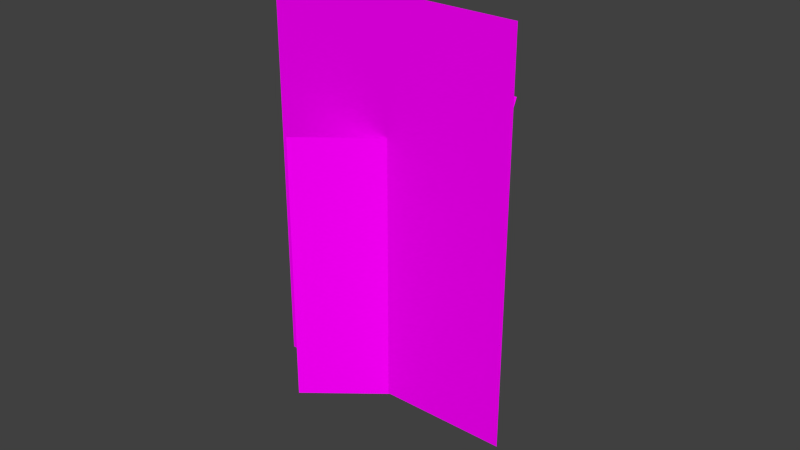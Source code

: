 # Source: gras.blend  (saved by Blender 2.76.0; exported with 4.5.12 LTS)
import bpy
from mathutils import Matrix  # noqa: F401  (used for matrix-valued properties, if any)

bpy.ops.wm.read_factory_settings(use_empty=True)
scene = bpy.context.scene
scene.name = 'Scene'

# ---- collections
col_collection_1 = bpy.data.collections.new('Collection 1'); scene.collection.children.link(col_collection_1)

# ---- images (referenced by path relative to the original .blend; pixels are not part of the script)
import os
ASSET_DIR = os.environ.get("B2B_ASSET_DIR", "")  # directory of the original .blend (textures are referenced by path, not embedded)
HERE = os.path.dirname(os.path.abspath(__file__))  # packed textures are extracted next to this script under _unpacked/

def load_image(name, relpath, width, height, colorspace="sRGB"):
    """Load a texture the original file referenced (path relative to the .blend, or extracted next to this script)."""
    p = next((c for c in (os.path.join(HERE, relpath), os.path.join(ASSET_DIR, relpath)) if relpath and os.path.exists(c)), "")
    if p:
        img = bpy.data.images.load(p, check_existing=True)
        img.name = name
    else:  # same state as the original file: an image datablock whose file is absent (Cycles renders it pink)
        img = bpy.data.images.new(name, width, height)
        img.source = "FILE"
        img.filepath = "//" + (relpath or name)
    img.colorspace_settings.name = colorspace
    return img
img_grass2trans_png_001 = load_image('grass2trans.png.001', 'grass2trans.png', 1024, 1024, 'sRGB')

# ---- materials (node trees are filled in below, after node groups)
mat_grass2trans = bpy.data.materials.new('grass2trans')
mat_grass2trans.alpha_threshold = 0.0
mat_grass2trans.roughness = 0.5

# ---- material node trees
mat_grass2trans.use_nodes = True; mat_grass2trans.node_tree.nodes.clear()
_N = mat_grass2trans.node_tree.nodes; _L = mat_grass2trans.node_tree.links
n0 = _N.new('ShaderNodeOutputMaterial'); n0.name = 'Material Output'; n0.location = (300, 300)
n1 = _N.new('ShaderNodeTexImage'); n1.name = 'Image Texture'; n1.location = (-300, 167)
n1.width = 140
n1.image = img_grass2trans_png_001
n2 = _N.new('ShaderNodeBsdfDiffuse'); n2.name = 'Diffuse BSDF'; n2.location = (-100, 167)
n3 = _N.new('ShaderNodeBsdfTransparent'); n3.name = 'Transparent BSDF'; n3.location = (-100, 267)
n4 = _N.new('ShaderNodeMixShader'); n4.name = 'Mix Shader'; n4.location = (100, 300)
_L.new(n4.outputs[0], n0.inputs[0])
_L.new(n1.outputs[1], n4.inputs[0])
_L.new(n2.outputs[0], n4.inputs[2])
_L.new(n3.outputs[0], n4.inputs[1])
_L.new(n1.outputs[0], n2.inputs[0])
n0.is_active_output = True

# ---- world
world_world = bpy.data.worlds.new('World'); scene.world = world_world
world_world.color = (0.05088, 0.05088, 0.05088)
world_world.use_sun_shadow = False
world_world.sun_shadow_jitter_overblur = 0.0
world_world.cycles.sampling_method = 'MANUAL'
world_world.cycles.sample_map_resolution = 256

# ---- meshes
me_grass2trans_003 = bpy.data.meshes.new('grass2trans.003')
me_grass2trans_003.from_pydata([(-0.3244, -0.5, 0.0), (0.3244, -0.5, 0.0), (-0.3244, 0.5, 0.0), (0.3244, 0.5, 0.0), (0.4355, -0.464, -0.2446), (-0.2702, -0.6199, 0.2114), (0.4355, 0.3579, 0.2839), (-0.2702, 0.2021, 0.7399), (-0.5825, -0.5391, -0.01478), (0.7479, -0.5391, -0.01478), (-0.5825, 0.6725, 0.7643), (0.7479, 0.6725, 0.7643)], [], [(0, 1, 3, 2), (4, 5, 7, 6), (8, 9, 11, 10)])
_uv = me_grass2trans_003.uv_layers.new(name='UVMap')
_uv.uv.foreach_set('vector', [0.0, 0.0, 1.0, 0.0, 1.0, 1.0, 0.0, 1.0, 0.0, 0.0, 1.0, 0.0, 1.0, 1.0, 0.0, 1.0, 0.0, 0.0, 1.0, 0.0, 1.0, 1.0, 0.0, 1.0])
me_grass2trans_003.materials.append(mat_grass2trans)
me_grass2trans_003.use_remesh_preserve_volume = False
me_grass2trans_003.use_remesh_preserve_attributes = False
me_grass2trans_003.use_mirror_vertex_groups = False
me_grass2trans_003.update()

# ---- objects
ob_gras = bpy.data.objects.new('gras', me_grass2trans_003)

# ---- transforms, parenting, visibility, modifiers, constraints
ob_gras.location = (-0.04032, 0.1637, 0.3682)
ob_gras.rotation_euler = (1.132, 0.0, 0.0)
ob_gras.scale = (0.4877, 0.7473, 0.5448)
ob_gras.lineart.crease_threshold = 0.0

# ---- collection membership
col_collection_1.objects.link(ob_gras)

# ---- scene / render settings (as saved in the file)
scene.frame_start = 1; scene.frame_end = 250; scene.frame_set(1)
scene.render.engine = 'CYCLES'
scene.render.resolution_percentage = 50
scene.render.dither_intensity = 0.0
scene.cycles.use_denoising = False
scene.cycles.samples = 10
scene.cycles.sampling_pattern = 'TABULATED_SOBOL'
scene.cycles.light_sampling_threshold = 0.0
scene.cycles.use_adaptive_sampling = False
scene.cycles.use_light_tree = False
scene.cycles.blur_glossy = 0.0
scene.cycles.pixel_filter_type = 'GAUSSIAN'
scene.cycles.sample_clamp_indirect = 0.0
scene.view_settings.view_transform = 'Standard'
bpy.context.view_layer.update()

# ---- added for rendering (the .blend has no active camera and no usable light): camera, sun
cam_auto = bpy.data.cameras.new('AutoCamera')
cam_auto.lens = 50.0
cam_auto.sensor_width = 36.0
cam_auto.clip_end = 1000.0
ob_auto_camera = bpy.data.objects.new('AutoCamera', cam_auto)
scene.collection.objects.link(ob_auto_camera)
ob_auto_camera.location = (1.45472, -1.70178, 1.60988)
ob_auto_camera.rotation_euler = (1.09748, -7.21219e-08, 0.694738)
scene.camera = ob_auto_camera
light_auto_sun = bpy.data.lights.new('AutoSun', 'SUN')
light_auto_sun.energy = 3.0
light_auto_sun.angle = 0.0523599
ob_auto_sun = bpy.data.objects.new('AutoSun', light_auto_sun)
scene.collection.objects.link(ob_auto_sun)
ob_auto_sun.rotation_euler = (0.872665, 0.174533, 0.523599)
bpy.context.view_layer.update()
